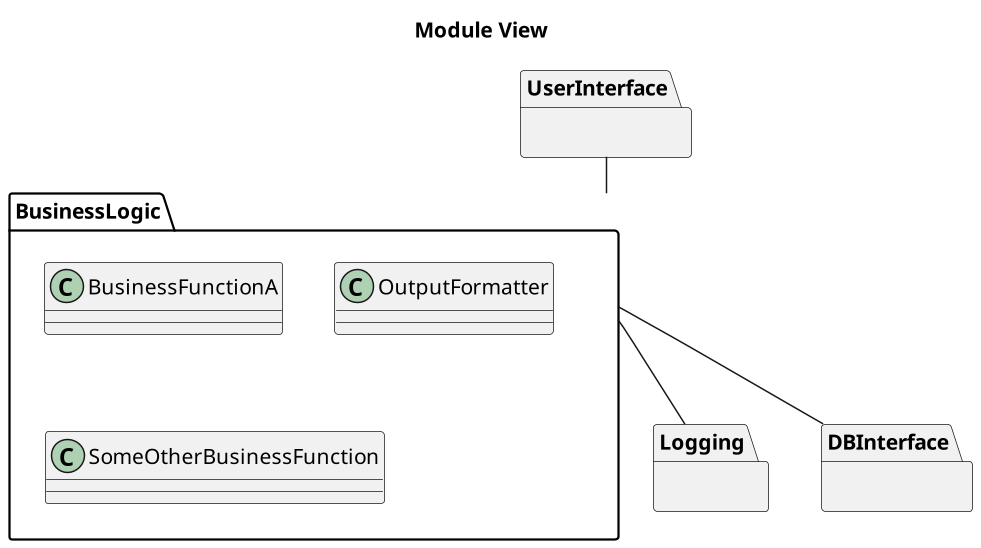

The diagram above was rendered by PlantUML. Its source (embedded in the PNG):
@startuml
scale 1.5
title Module View
package UserInterface {
}

package BusinessLogic {
class BusinessFunctionA
class OutputFormatter
class SomeOtherBusinessFunction

}

package Logging {
}

package DBInterface {
}

UserInterface -- BusinessLogic
BusinessLogic -- Logging
BusinessLogic -- DBInterface
@enduml